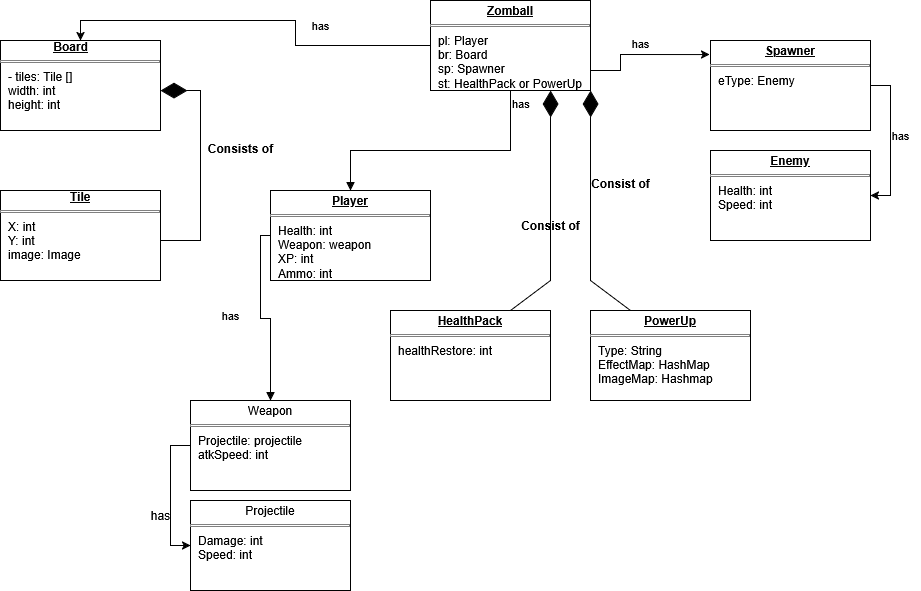

The diagram above was exported from draw.io. Its source (the exported page's mxGraphModel, read from the mxfile embedded in the PNG):
<mxGraphModel dx="2284" dy="820" grid="1" gridSize="10" guides="1" tooltips="1" connect="1" arrows="1" fold="1" page="1" pageScale="1" pageWidth="850" pageHeight="1100" math="0" shadow="0">
  <root>
    <mxCell id="0" />
    <mxCell id="1" parent="0" />
    <mxCell id="aYj4uWRnerx7AN2agV-1-7" value="&lt;span style=&quot;white-space: pre;&quot;&gt;&#09;&lt;/span&gt;&lt;span style=&quot;white-space: pre;&quot;&gt;&#09;&lt;/span&gt;&lt;b&gt;&lt;u&gt;Board&lt;/u&gt;&lt;/b&gt;&lt;hr size=&quot;1&quot; style=&quot;border-style:solid;&quot;&gt;&lt;p style=&quot;margin:0px;margin-left:8px;&quot;&gt;- tiles: Tile []&lt;/p&gt;&lt;p style=&quot;margin:0px;margin-left:8px;&quot;&gt;width: int&lt;/p&gt;&lt;p style=&quot;margin:0px;margin-left:8px;&quot;&gt;height: int&lt;/p&gt;" style="verticalAlign=top;align=left;overflow=fill;html=1;whiteSpace=wrap;" parent="1" vertex="1">
      <mxGeometry x="-70" y="40" width="160" height="90" as="geometry" />
    </mxCell>
    <mxCell id="MeC9ha6LtxkOLHcHNNop-2" value="&lt;span style=&quot;white-space: pre;&quot;&gt;&#09;&lt;/span&gt;&lt;span style=&quot;white-space: pre;&quot;&gt;&#09;&lt;/span&gt;&lt;b&gt;&amp;nbsp;&amp;nbsp;&amp;nbsp;&amp;nbsp; &lt;u&gt;Tile&lt;/u&gt;&lt;/b&gt;&lt;hr size=&quot;1&quot; style=&quot;border-style:solid;&quot;&gt;&lt;p style=&quot;margin:0px;margin-left:8px;&quot;&gt;X: int&lt;br&gt;Y: int&lt;br&gt;image: Image&lt;/p&gt;" style="verticalAlign=top;align=left;overflow=fill;html=1;whiteSpace=wrap;" vertex="1" parent="1">
      <mxGeometry x="-70" y="190" width="160" height="90" as="geometry" />
    </mxCell>
    <mxCell id="MeC9ha6LtxkOLHcHNNop-3" value="" style="endArrow=diamondThin;endFill=1;endSize=24;html=1;rounded=0;exitX=1;exitY=0.5;exitDx=0;exitDy=0;entryX=1;entryY=0.5;entryDx=0;entryDy=0;" edge="1" parent="1">
      <mxGeometry width="160" relative="1" as="geometry">
        <mxPoint x="90" y="240" as="sourcePoint" />
        <mxPoint x="90" y="90" as="targetPoint" />
        <Array as="points">
          <mxPoint x="130" y="240" />
          <mxPoint x="130" y="90" />
        </Array>
      </mxGeometry>
    </mxCell>
    <mxCell id="MeC9ha6LtxkOLHcHNNop-4" value="Consists of" style="text;align=center;fontStyle=1;verticalAlign=middle;spacingLeft=3;spacingRight=3;strokeColor=none;rotatable=0;points=[[0,0.5],[1,0.5]];portConstraint=eastwest;html=1;" vertex="1" parent="1">
      <mxGeometry x="130" y="135" width="80" height="26" as="geometry" />
    </mxCell>
    <mxCell id="OuYUvPzRoednZLnVlfwQ-22" style="edgeStyle=orthogonalEdgeStyle;rounded=0;orthogonalLoop=1;jettySize=auto;html=1;exitX=0;exitY=0.5;exitDx=0;exitDy=0;entryX=0;entryY=0.5;entryDx=0;entryDy=0;" edge="1" parent="1" source="OuYUvPzRoednZLnVlfwQ-5" target="OuYUvPzRoednZLnVlfwQ-7">
      <mxGeometry relative="1" as="geometry" />
    </mxCell>
    <mxCell id="OuYUvPzRoednZLnVlfwQ-5" value="&lt;p style=&quot;margin: 4px 0px 0px; text-align: center; text-decoration-color: currentcolor;&quot;&gt;Weapon&lt;/p&gt;&lt;hr size=&quot;1&quot; style=&quot;border-style:solid;&quot;&gt;&lt;p style=&quot;margin:0px;margin-left:8px;&quot;&gt;Projectile: projectile&lt;/p&gt;&lt;p style=&quot;margin:0px;margin-left:8px;&quot;&gt;atkSpeed: int&lt;/p&gt;" style="verticalAlign=top;align=left;overflow=fill;html=1;whiteSpace=wrap;" vertex="1" parent="1">
      <mxGeometry x="120" y="400" width="160" height="90" as="geometry" />
    </mxCell>
    <mxCell id="MeC9ha6LtxkOLHcHNNop-5" value="&lt;p style=&quot;margin: 4px 0px 0px; text-align: center; text-decoration: underline;&quot;&gt;&lt;b&gt;Player&lt;/b&gt;&lt;/p&gt;&lt;hr size=&quot;1&quot; style=&quot;border-style:solid;&quot;&gt;&lt;p style=&quot;margin:0px;margin-left:8px;&quot;&gt;Health: int&lt;/p&gt;&lt;p style=&quot;margin:0px;margin-left:8px;&quot;&gt;Weapon: weapon&lt;/p&gt;&lt;p style=&quot;margin:0px;margin-left:8px;&quot;&gt;XP: int&lt;/p&gt;&lt;p style=&quot;margin:0px;margin-left:8px;&quot;&gt;Ammo: int&lt;/p&gt;&lt;p style=&quot;margin:0px;margin-left:8px;&quot;&gt;Spee&lt;/p&gt;" style="verticalAlign=top;align=left;overflow=fill;html=1;whiteSpace=wrap;" vertex="1" parent="1">
      <mxGeometry x="200" y="190" width="160" height="90" as="geometry" />
    </mxCell>
    <mxCell id="OuYUvPzRoednZLnVlfwQ-7" value="&lt;p style=&quot;margin: 4px 0px 0px; text-align: center; text-decoration-color: currentcolor;&quot;&gt;Projectile&lt;/p&gt;&lt;hr size=&quot;1&quot; style=&quot;border-style:solid;&quot;&gt;&lt;p style=&quot;margin:0px;margin-left:8px;&quot;&gt;Damage: int&lt;/p&gt;&lt;p style=&quot;margin:0px;margin-left:8px;&quot;&gt;Speed: int&lt;/p&gt;" style="verticalAlign=top;align=left;overflow=fill;html=1;whiteSpace=wrap;" vertex="1" parent="1">
      <mxGeometry x="120" y="500" width="160" height="90" as="geometry" />
    </mxCell>
    <mxCell id="OuYUvPzRoednZLnVlfwQ-13" style="edgeStyle=orthogonalEdgeStyle;rounded=0;orthogonalLoop=1;jettySize=auto;html=1;exitX=0;exitY=0.5;exitDx=0;exitDy=0;entryX=0.5;entryY=0;entryDx=0;entryDy=0;" edge="1" parent="1" source="OuYUvPzRoednZLnVlfwQ-9" target="aYj4uWRnerx7AN2agV-1-7">
      <mxGeometry relative="1" as="geometry" />
    </mxCell>
    <mxCell id="OuYUvPzRoednZLnVlfwQ-9" value="&lt;p style=&quot;margin: 4px 0px 0px; text-align: center; text-decoration: underline;&quot;&gt;&lt;b&gt;Zomball&lt;/b&gt;&lt;/p&gt;&lt;hr size=&quot;1&quot; style=&quot;border-style:solid;&quot;&gt;&lt;p style=&quot;margin:0px;margin-left:8px;&quot;&gt;pl: Player&lt;br&gt;br: Board&lt;/p&gt;&lt;p style=&quot;margin:0px;margin-left:8px;&quot;&gt;sp: Spawner&lt;/p&gt;&lt;p style=&quot;margin:0px;margin-left:8px;&quot;&gt;st: HealthPack or PowerUp&lt;/p&gt;" style="verticalAlign=top;align=left;overflow=fill;html=1;whiteSpace=wrap;" vertex="1" parent="1">
      <mxGeometry x="360" width="160" height="90" as="geometry" />
    </mxCell>
    <mxCell id="OuYUvPzRoednZLnVlfwQ-10" value="&lt;p style=&quot;margin: 4px 0px 0px; text-align: center; text-decoration: underline;&quot;&gt;&lt;b&gt;Enemy&lt;/b&gt;&lt;/p&gt;&lt;hr size=&quot;1&quot; style=&quot;border-style:solid;&quot;&gt;&lt;p style=&quot;margin:0px;margin-left:8px;&quot;&gt;Health: int&lt;br&gt;Speed: int&lt;br&gt;&lt;br&gt;&lt;/p&gt;" style="verticalAlign=top;align=left;overflow=fill;html=1;whiteSpace=wrap;" vertex="1" parent="1">
      <mxGeometry x="640" y="150" width="160" height="90" as="geometry" />
    </mxCell>
    <mxCell id="MeC9ha6LtxkOLHcHNNop-8" value="has" style="endArrow=block;endFill=1;html=1;edgeStyle=orthogonalEdgeStyle;align=left;verticalAlign=top;rounded=0;exitX=0.5;exitY=1;exitDx=0;exitDy=0;entryX=0.5;entryY=0;entryDx=0;entryDy=0;" edge="1" parent="1" source="OuYUvPzRoednZLnVlfwQ-9" target="MeC9ha6LtxkOLHcHNNop-5">
      <mxGeometry x="-1" relative="1" as="geometry">
        <mxPoint x="440" y="100" as="sourcePoint" />
        <mxPoint x="290" y="140" as="targetPoint" />
        <Array as="points">
          <mxPoint x="440" y="150" />
          <mxPoint x="280" y="150" />
        </Array>
      </mxGeometry>
    </mxCell>
    <mxCell id="MeC9ha6LtxkOLHcHNNop-10" value="" style="endArrow=block;endFill=1;html=1;edgeStyle=orthogonalEdgeStyle;align=left;verticalAlign=top;rounded=0;exitX=0;exitY=0.5;exitDx=0;exitDy=0;entryX=0.5;entryY=0;entryDx=0;entryDy=0;" edge="1" parent="1" source="MeC9ha6LtxkOLHcHNNop-5" target="OuYUvPzRoednZLnVlfwQ-5">
      <mxGeometry x="-1" relative="1" as="geometry">
        <mxPoint x="340" y="390" as="sourcePoint" />
        <mxPoint x="500" y="390" as="targetPoint" />
        <mxPoint as="offset" />
        <Array as="points">
          <mxPoint x="190" y="235" />
          <mxPoint x="190" y="318" />
          <mxPoint x="200" y="318" />
        </Array>
      </mxGeometry>
    </mxCell>
    <mxCell id="OuYUvPzRoednZLnVlfwQ-14" value="&lt;font style=&quot;font-size: 11px;&quot;&gt;has&lt;/font&gt;" style="text;html=1;align=center;verticalAlign=middle;resizable=0;points=[];autosize=1;strokeColor=none;fillColor=none;" vertex="1" parent="1">
      <mxGeometry x="230" y="10" width="40" height="30" as="geometry" />
    </mxCell>
    <mxCell id="OuYUvPzRoednZLnVlfwQ-20" style="edgeStyle=orthogonalEdgeStyle;rounded=0;orthogonalLoop=1;jettySize=auto;html=1;exitX=1;exitY=0.5;exitDx=0;exitDy=0;entryX=1;entryY=0.5;entryDx=0;entryDy=0;" edge="1" parent="1" source="OuYUvPzRoednZLnVlfwQ-17" target="OuYUvPzRoednZLnVlfwQ-10">
      <mxGeometry relative="1" as="geometry" />
    </mxCell>
    <mxCell id="OuYUvPzRoednZLnVlfwQ-17" value="&lt;p style=&quot;margin: 4px 0px 0px; text-align: center; text-decoration: underline;&quot;&gt;&lt;b&gt;Spawner&lt;/b&gt;&lt;/p&gt;&lt;hr size=&quot;1&quot; style=&quot;border-style:solid;&quot;&gt;&lt;p style=&quot;margin:0px;margin-left:8px;&quot;&gt;eType: Enemy&lt;br&gt;&lt;br&gt;&lt;br&gt;&lt;/p&gt;" style="verticalAlign=top;align=left;overflow=fill;html=1;whiteSpace=wrap;" vertex="1" parent="1">
      <mxGeometry x="640" y="40" width="160" height="90" as="geometry" />
    </mxCell>
    <mxCell id="OuYUvPzRoednZLnVlfwQ-18" style="edgeStyle=orthogonalEdgeStyle;rounded=0;orthogonalLoop=1;jettySize=auto;html=1;exitX=1;exitY=0.75;exitDx=0;exitDy=0;entryX=-0.006;entryY=0.156;entryDx=0;entryDy=0;entryPerimeter=0;" edge="1" parent="1" source="OuYUvPzRoednZLnVlfwQ-9" target="OuYUvPzRoednZLnVlfwQ-17">
      <mxGeometry relative="1" as="geometry">
        <Array as="points">
          <mxPoint x="520" y="70" />
          <mxPoint x="550" y="70" />
          <mxPoint x="550" y="54" />
        </Array>
      </mxGeometry>
    </mxCell>
    <mxCell id="OuYUvPzRoednZLnVlfwQ-19" value="&lt;font style=&quot;font-size: 11px;&quot;&gt;has&lt;/font&gt;" style="text;html=1;align=center;verticalAlign=middle;resizable=0;points=[];autosize=1;strokeColor=none;fillColor=none;" vertex="1" parent="1">
      <mxGeometry x="550" y="28" width="40" height="30" as="geometry" />
    </mxCell>
    <mxCell id="MeC9ha6LtxkOLHcHNNop-18" value="&lt;font style=&quot;font-size: 11px;&quot;&gt;has&lt;/font&gt;" style="text;html=1;align=center;verticalAlign=middle;resizable=0;points=[];autosize=1;strokeColor=none;fillColor=none;" vertex="1" parent="1">
      <mxGeometry x="140" y="300" width="40" height="30" as="geometry" />
    </mxCell>
    <mxCell id="OuYUvPzRoednZLnVlfwQ-21" value="&lt;font style=&quot;font-size: 11px;&quot;&gt;has&lt;/font&gt;" style="text;html=1;align=center;verticalAlign=middle;resizable=0;points=[];autosize=1;strokeColor=none;fillColor=none;" vertex="1" parent="1">
      <mxGeometry x="810" y="120" width="40" height="30" as="geometry" />
    </mxCell>
    <mxCell id="MeC9ha6LtxkOLHcHNNop-19" value="&lt;div&gt;has&lt;/div&gt;" style="text;html=1;align=center;verticalAlign=middle;resizable=0;points=[];autosize=1;strokeColor=none;fillColor=none;" vertex="1" parent="1">
      <mxGeometry x="70" y="500" width="40" height="30" as="geometry" />
    </mxCell>
    <mxCell id="OuYUvPzRoednZLnVlfwQ-23" value="&lt;p style=&quot;margin: 4px 0px 0px; text-align: center; text-decoration: underline;&quot;&gt;&lt;b&gt;PowerUp&lt;/b&gt;&lt;/p&gt;&lt;hr size=&quot;1&quot; style=&quot;border-style:solid;&quot;&gt;&lt;p style=&quot;margin:0px;margin-left:8px;&quot;&gt;Type: String&lt;br&gt;EffectMap: HashMap&lt;/p&gt;&lt;p style=&quot;margin:0px;margin-left:8px;&quot;&gt;ImageMap: Hashmap&lt;/p&gt;" style="verticalAlign=top;align=left;overflow=fill;html=1;whiteSpace=wrap;" vertex="1" parent="1">
      <mxGeometry x="520" y="310" width="160" height="90" as="geometry" />
    </mxCell>
    <mxCell id="OuYUvPzRoednZLnVlfwQ-24" value="&lt;p style=&quot;margin: 4px 0px 0px; text-align: center; text-decoration: underline;&quot;&gt;&lt;b&gt;HealthPack&lt;/b&gt;&lt;/p&gt;&lt;hr size=&quot;1&quot; style=&quot;border-style:solid;&quot;&gt;&lt;p style=&quot;margin:0px;margin-left:8px;&quot;&gt;healthRestore: int&lt;br&gt;&lt;br&gt;&lt;br&gt;&lt;/p&gt;" style="verticalAlign=top;align=left;overflow=fill;html=1;whiteSpace=wrap;" vertex="1" parent="1">
      <mxGeometry x="320" y="310" width="160" height="90" as="geometry" />
    </mxCell>
    <mxCell id="OuYUvPzRoednZLnVlfwQ-25" value="" style="endArrow=diamondThin;endFill=1;endSize=24;html=1;rounded=0;entryX=0.75;entryY=1;entryDx=0;entryDy=0;exitX=0.75;exitY=0;exitDx=0;exitDy=0;" edge="1" parent="1" source="OuYUvPzRoednZLnVlfwQ-24" target="OuYUvPzRoednZLnVlfwQ-9">
      <mxGeometry width="160" relative="1" as="geometry">
        <mxPoint x="340" y="330" as="sourcePoint" />
        <mxPoint x="500" y="330" as="targetPoint" />
        <Array as="points">
          <mxPoint x="480" y="280" />
          <mxPoint x="480" y="170" />
        </Array>
      </mxGeometry>
    </mxCell>
    <mxCell id="OuYUvPzRoednZLnVlfwQ-26" value="" style="endArrow=diamondThin;endFill=1;endSize=24;html=1;rounded=0;entryX=1;entryY=1;entryDx=0;entryDy=0;exitX=0.25;exitY=0;exitDx=0;exitDy=0;" edge="1" parent="1" source="OuYUvPzRoednZLnVlfwQ-23" target="OuYUvPzRoednZLnVlfwQ-9">
      <mxGeometry width="160" relative="1" as="geometry">
        <mxPoint x="-60" y="355" as="sourcePoint" />
        <mxPoint x="-60" y="95" as="targetPoint" />
        <Array as="points">
          <mxPoint x="520" y="280" />
          <mxPoint x="520" y="170" />
        </Array>
      </mxGeometry>
    </mxCell>
    <mxCell id="OuYUvPzRoednZLnVlfwQ-27" value="&lt;b&gt;Consist of&lt;/b&gt;" style="text;html=1;align=center;verticalAlign=middle;resizable=0;points=[];autosize=1;strokeColor=none;fillColor=none;" vertex="1" parent="1">
      <mxGeometry x="510" y="168" width="80" height="30" as="geometry" />
    </mxCell>
    <mxCell id="OuYUvPzRoednZLnVlfwQ-28" value="&lt;b&gt;Consist of&lt;/b&gt;" style="text;html=1;align=center;verticalAlign=middle;resizable=0;points=[];autosize=1;strokeColor=none;fillColor=none;" vertex="1" parent="1">
      <mxGeometry x="440" y="210" width="80" height="30" as="geometry" />
    </mxCell>
  </root>
</mxGraphModel>